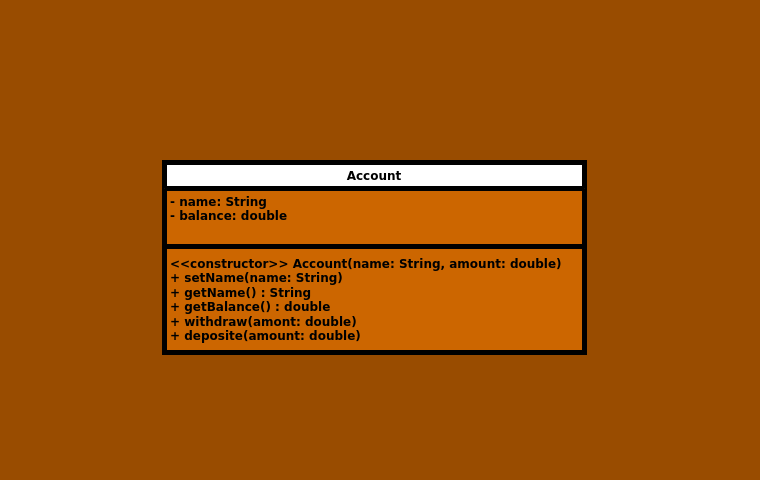

The diagram above was exported from draw.io. Its source (the exported page's mxGraphModel, read from the mxfile embedded in the PNG):
<mxGraphModel dx="1105" dy="816" grid="1" gridSize="10" guides="1" tooltips="1" connect="1" arrows="1" fold="1" page="1" pageScale="1" pageWidth="850" pageHeight="1100" background="#994C00" math="0" shadow="0">
  <root>
    <mxCell id="0" />
    <mxCell id="1" parent="0" />
    <mxCell id="-24lTrSbKXlgCxENZU6m-1" value="Account" style="swimlane;fontStyle=1;align=center;verticalAlign=top;childLayout=stackLayout;horizontal=1;startSize=26;horizontalStack=0;resizeParent=1;resizeParentMax=0;resizeLast=0;collapsible=1;marginBottom=0;whiteSpace=wrap;html=1;swimlaneFillColor=#CC6600;gradientColor=none;strokeWidth=5;" vertex="1" parent="1">
      <mxGeometry x="240" y="200" width="420" height="190" as="geometry" />
    </mxCell>
    <mxCell id="-24lTrSbKXlgCxENZU6m-2" value="&lt;b&gt;- name: String&lt;/b&gt;&lt;div&gt;&lt;b&gt;- balance: double&lt;/b&gt;&lt;/div&gt;" style="text;strokeColor=none;fillColor=none;align=left;verticalAlign=top;spacingLeft=4;spacingRight=4;overflow=hidden;rotatable=0;points=[[0,0.5],[1,0.5]];portConstraint=eastwest;whiteSpace=wrap;html=1;" vertex="1" parent="-24lTrSbKXlgCxENZU6m-1">
      <mxGeometry y="26" width="420" height="54" as="geometry" />
    </mxCell>
    <mxCell id="-24lTrSbKXlgCxENZU6m-3" value="" style="line;strokeWidth=5;fillColor=none;align=left;verticalAlign=middle;spacingTop=-1;spacingLeft=3;spacingRight=3;rotatable=0;labelPosition=right;points=[];portConstraint=eastwest;strokeColor=inherit;" vertex="1" parent="-24lTrSbKXlgCxENZU6m-1">
      <mxGeometry y="80" width="420" height="8" as="geometry" />
    </mxCell>
    <mxCell id="-24lTrSbKXlgCxENZU6m-4" value="&lt;b&gt;&amp;lt;&amp;lt;constructor&amp;gt;&amp;gt; Account(name: String, amount: double)&lt;/b&gt;&lt;div&gt;&lt;b&gt;+ setName(name: String)&lt;/b&gt;&lt;/div&gt;&lt;div&gt;&lt;b&gt;+ getName() : String&lt;/b&gt;&lt;/div&gt;&lt;div&gt;&lt;b&gt;+ getBalance() : double&lt;/b&gt;&lt;/div&gt;&lt;div&gt;&lt;b&gt;+ withdraw(amont: double)&lt;/b&gt;&lt;/div&gt;&lt;div&gt;&lt;b&gt;+ deposite(amount: double)&lt;/b&gt;&lt;/div&gt;" style="text;strokeColor=none;fillColor=none;align=left;verticalAlign=top;spacingLeft=4;spacingRight=4;overflow=hidden;rotatable=0;points=[[0,0.5],[1,0.5]];portConstraint=eastwest;whiteSpace=wrap;html=1;" vertex="1" parent="-24lTrSbKXlgCxENZU6m-1">
      <mxGeometry y="88" width="420" height="102" as="geometry" />
    </mxCell>
    <mxCell id="-24lTrSbKXlgCxENZU6m-5" value="&amp;nbsp;" style="text;html=1;align=center;verticalAlign=middle;resizable=0;points=[];autosize=1;strokeColor=none;fillColor=none;" vertex="1" parent="1">
      <mxGeometry x="416" y="38" width="30" height="30" as="geometry" />
    </mxCell>
    <mxCell id="-24lTrSbKXlgCxENZU6m-6" value="&amp;nbsp;" style="text;html=1;align=center;verticalAlign=middle;resizable=0;points=[];autosize=1;strokeColor=none;fillColor=none;" vertex="1" parent="1">
      <mxGeometry x="76" y="248" width="30" height="30" as="geometry" />
    </mxCell>
    <mxCell id="-24lTrSbKXlgCxENZU6m-7" value="&amp;nbsp;" style="text;html=1;align=center;verticalAlign=middle;resizable=0;points=[];autosize=1;strokeColor=none;fillColor=none;" vertex="1" parent="1">
      <mxGeometry x="436" y="488" width="30" height="30" as="geometry" />
    </mxCell>
    <mxCell id="-24lTrSbKXlgCxENZU6m-8" value="&amp;nbsp;" style="text;html=1;align=center;verticalAlign=middle;resizable=0;points=[];autosize=1;strokeColor=none;fillColor=none;" vertex="1" parent="1">
      <mxGeometry x="806" y="268" width="30" height="30" as="geometry" />
    </mxCell>
  </root>
</mxGraphModel>